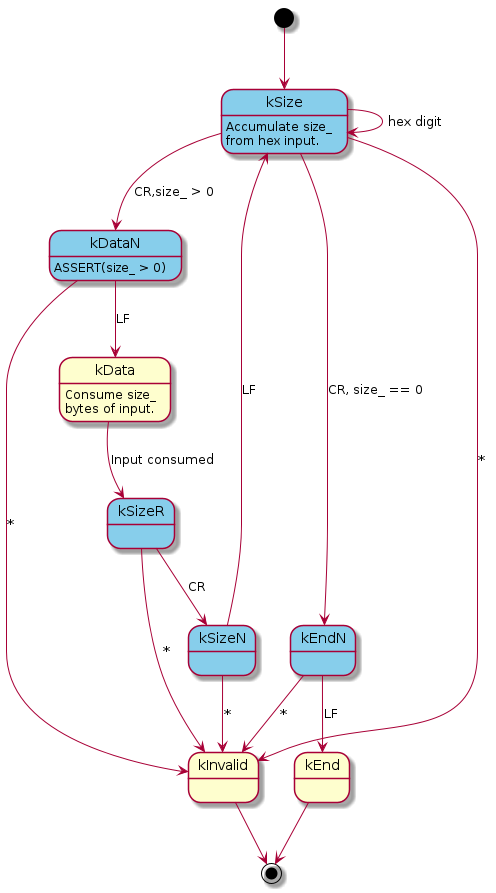

The diagram above was rendered by PlantUML. Its source (embedded in the PNG):
@startuml

skinparam state {
   backgroundColor<<SIZE_STATE>> SkyBlue
}

state kSize <<SIZE_STATE>>
kSize : Accumulate size_\nfrom hex input.
[*] --> kSize
kSize --> kSize : hex digit
kSize --> kDataN : CR,size_ > 0
kSize --> kEndN : CR, size_ == 0
kSize --> kInvalid : *

state kDataN <<SIZE_STATE>>
kDataN --> kData : LF
kDataN --> kInvalid : *
kDataN : ASSERT(size_ > 0)

state kEndN <<SIZE_STATE>>
kEndN --> kEnd : LF
kEndN --> kInvalid : *

kData : Consume size_\nbytes of input.
kData --> kSizeR : Input consumed

state kSizeR <<SIZE_STATE>>
kSizeR --> kSizeN : CR
kSizeR --> kInvalid : *

state kSizeN <<SIZE_STATE>>
kSizeN --> kSize : LF
kSizeN --> kInvalid : *

kInvalid --> [*]
kEnd --> [*]
@enduml